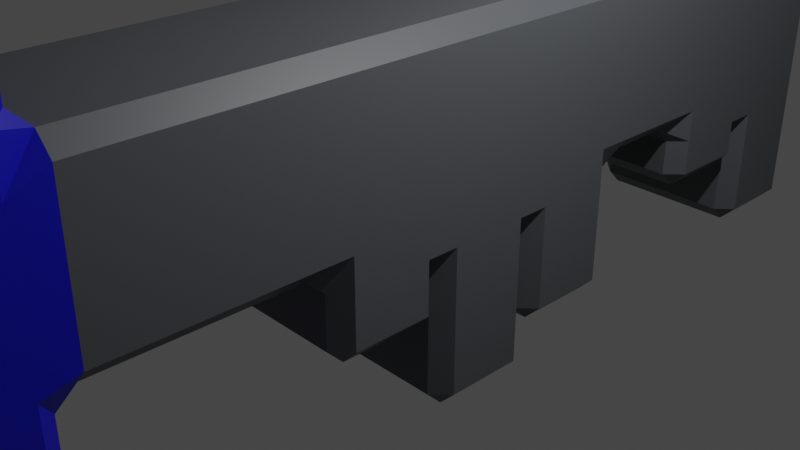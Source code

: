 # Source: Key.blend  (saved by Blender 3.3.6; exported with 4.5.12 LTS)
import bpy
from mathutils import Matrix  # noqa: F401  (used for matrix-valued properties, if any)

bpy.ops.wm.read_factory_settings(use_empty=True)
scene = bpy.context.scene
scene.name = 'Scene'

# ---- collections
col_collection = bpy.data.collections.new('Collection'); scene.collection.children.link(col_collection)

# ---- materials (node trees are filled in below, after node groups)
mat_material = bpy.data.materials.new('Material')
mat_material.alpha_threshold = 0.0
mat_material.use_transparent_shadow = False
mat_material.roughness = 0.5
mat_material.line_color = (0.0, 0.0, 0.0, 1.0)
mat_material_001 = bpy.data.materials.new('Material.001')
mat_material_001.use_transparent_shadow = False

# ---- material node trees
mat_material.use_nodes = True; mat_material.node_tree.nodes.clear()
_N = mat_material.node_tree.nodes; _L = mat_material.node_tree.links
n0 = _N.new('ShaderNodeOutputMaterial'); n0.name = 'Material Output'; n0.location = (300, 300)
n1 = _N.new('ShaderNodeBsdfPrincipled'); n1.name = 'Principled BSDF'; n1.location = (10, 300)
n1.distribution = 'GGX'
n1.subsurface_method = 'RANDOM_WALK_SKIN'
n1.inputs[0].default_value = (0.0865, 0.09306, 0.1022, 1.0)
n1.inputs[3].default_value = 1.45
n1.inputs[27].default_value = (0.0, 0.0, 0.0, 1.0)
n1.inputs[28].default_value = 1.0
_L.new(n1.outputs[0], n0.inputs[0])
n0.is_active_output = True
mat_material_001.use_nodes = True; mat_material_001.node_tree.nodes.clear()
_N = mat_material_001.node_tree.nodes; _L = mat_material_001.node_tree.links
n0 = _N.new('ShaderNodeBsdfPrincipled'); n0.name = 'Principled BSDF'; n0.location = (10, 300)
n0.distribution = 'GGX'
n0.subsurface_method = 'RANDOM_WALK_SKIN'
n0.inputs[0].default_value = (0.0, 0.0, 0.45, 1.0)
n0.inputs[3].default_value = 1.45
n0.inputs[27].default_value = (0.0, 0.0, 0.0, 1.0)
n0.inputs[28].default_value = 1.0
n1 = _N.new('ShaderNodeOutputMaterial'); n1.name = 'Material Output'; n1.location = (300, 300)
_L.new(n0.outputs[0], n1.inputs[0])
n1.is_active_output = True

# ---- world
world_world = bpy.data.worlds.new('World'); scene.world = world_world
world_world.use_nodes = True; world_world.node_tree.nodes.clear()
_N = world_world.node_tree.nodes; _L = world_world.node_tree.links
n0 = _N.new('ShaderNodeOutputWorld'); n0.name = 'World Output'; n0.location = (300, 300)
n1 = _N.new('ShaderNodeBackground'); n1.name = 'Background'; n1.location = (10, 300)
n1.inputs[0].default_value = (0.05088, 0.05088, 0.05088, 1.0)
_L.new(n1.outputs[0], n0.inputs[0])
n0.is_active_output = True
world_world.color = (0.05088, 0.05088, 0.05088)
world_world.use_sun_shadow = False
world_world.sun_shadow_jitter_overblur = 0.0

# ---- cameras
cam_camera = bpy.data.cameras.new('Camera')
cam_camera.clip_end = 100.0
cam_camera.ortho_scale = 7.314

# ---- lights
light_light = bpy.data.lights.new('Light', 'POINT')
light_light.transmission_factor = 0.0
light_light.energy = 1000.0
light_light.shadow_soft_size = 0.1
light_light.shadow_maximum_resolution = 0.006
light_light.use_absolute_resolution = True

# ---- meshes
me_cube = bpy.data.meshes.new('Cube')
me_cube.from_pydata([(1.0, 5.826, 2.121), (0.8135, 6.012, 2.121), (0.8135, 5.826, 2.307), (0.8135, 6.012, 0.1208), (0.8135, 6.012, 0.4939), (1.0, 5.826, 0.4939), (1.0, 5.826, 0.1208), (1.0, -5.826, 0.9048), (1.0, -5.826, 1.366), (0.8135, -6.012, 1.187), (0.8135, -6.012, 0.8135), (1.0, -5.826, -0.6344), (0.8135, -6.012, -0.8135), (0.8135, -6.012, -1.187), (1.0, -5.826, -1.095), (-0.8135, 6.012, 2.121), (-1.0, 5.826, 2.121), (-0.8135, 5.826, 2.307), (-0.8135, 6.012, 0.1208), (-1.0, 5.826, 0.1208), (-1.0, 5.826, 0.4939), (-0.8135, 6.012, 0.4939), (-1.0, -5.826, 0.9048), (-0.8135, -6.012, 0.8135), (-0.8135, -6.012, 1.187), (-1.0, -5.826, 1.366), (-1.0, -5.826, -1.095), (-0.8135, -6.012, -1.187), (-0.8135, -6.012, -0.8135), (-1.0, -5.826, -0.6344), (-1.0, -4.395, -0.05826), (-1.0, -4.395, 0.4025), (-1.0, -4.022, 0.4939), (-0.8135, -4.022, 0.3073), (-0.8135, -4.209, 0.1208), (1.0, -5.504, 1.599), (1.0, -4.395, 1.942), (1.0, -4.022, 2.121), (0.8135, -4.022, 2.307), (0.8135, -4.209, 2.494), (1.0, -4.395, 2.435), (-1.0, -5.504, 1.599), (-1.0, -4.395, 2.435), (-0.8135, -4.209, 2.494), (-0.8135, -4.022, 2.307), (-1.0, -4.022, 2.121), (-1.0, -4.395, 1.942), (1.0, -4.395, -0.05826), (0.8135, -4.209, 0.1208), (0.8135, -4.022, 0.3073), (1.0, -4.022, 0.4939), (1.0, -4.395, 0.4025), (0.8135, -6.199, 3.0), (1.0, -6.199, 2.813), (1.0, -5.826, 2.813), (0.8135, -5.826, 3.0), (-0.8135, -6.199, 3.0), (-0.8135, -5.826, 3.0), (-1.0, -5.826, 2.813), (-1.0, -6.199, 2.813), (1.0, -4.395, 2.813), (0.8135, -4.209, 2.813), (0.8135, -4.395, 3.0), (-1.0, -4.395, 2.813), (-0.8135, -4.395, 3.0), (-0.8135, -4.209, 2.813), (-1.0, -4.395, -2.813), (-0.8135, -4.209, -2.813), (-0.8135, -4.395, -3.0), (-1.0, -5.826, -2.813), (-0.8135, -5.826, -3.0), (-0.8135, -6.199, -3.0), (-1.0, -6.199, -2.813), (0.8135, -6.199, -3.0), (0.8135, -5.826, -3.0), (1.0, -5.826, -2.813), (1.0, -6.199, -2.813), (1.0, -4.395, -2.813), (0.8135, -4.395, -3.0), (0.8135, -4.209, -2.813), (-1.0, -2.744, 2.121), (-1.0, -3.118, 2.121), (-0.8135, -3.118, 2.307), (-0.8135, -2.744, 2.307), (-1.0, -1.467, 2.121), (-1.0, -1.84, 2.121), (-0.8135, -1.84, 2.307), (-0.8135, -1.467, 2.307), (1.0, -5.826, 1.874), (1.0, -6.199, 1.787), (0.8135, -6.199, 1.6), (0.8135, -6.012, 1.413), (1.0, -5.826, 1.473), (-0.8135, -6.012, 1.413), (-0.8135, -6.199, 1.6), (-1.0, -6.199, 1.787), (-1.0, -5.826, 1.874), (-1.0, -5.826, 1.473), (-1.0, -6.199, -1.787), (-0.8135, -6.199, -1.6), (-0.8135, -6.012, -1.413), (-1.0, -5.826, -1.413), (-1.0, -5.826, -1.787), (0.8135, -6.012, -1.413), (0.8135, -6.199, -1.6), (1.0, -6.199, -1.787), (1.0, -5.826, -1.787), (1.0, -5.826, -1.413), (0.8135, -4.209, -1.787), (0.8135, -4.209, -1.413), (1.0, -4.395, -1.413), (1.0, -4.395, -1.787), (-0.8135, -4.209, -1.413), (-0.8135, -4.209, -1.787), (-1.0, -4.395, -1.787), (-1.0, -4.395, -1.413), (-0.8135, -10.32, -3.0), (-0.8135, -10.5, -2.813), (-1.0, -10.32, -2.813), (0.8135, -10.32, -3.0), (1.0, -10.32, -2.813), (0.8135, -10.5, -2.813), (-1.0, -10.32, -1.787), (-0.8135, -10.5, -1.787), (-0.8135, -10.5, -1.413), (-1.0, -10.32, -1.413), (1.0, -10.32, -1.787), (1.0, -10.32, -1.413), (0.8135, -10.5, -1.413), (0.8135, -10.5, -1.787), (0.8135, -10.32, 3.0), (0.8135, -10.5, 2.813), (1.0, -10.32, 2.813), (-0.8135, -10.32, 3.0), (-1.0, -10.32, 2.813), (-0.8135, -10.5, 2.813), (1.0, -10.32, 1.787), (0.8135, -10.5, 1.787), (0.8135, -10.5, 1.413), (1.0, -10.32, 1.413), (-1.0, -10.32, 1.787), (-1.0, -10.32, 1.413), (-0.8135, -10.5, 1.413), (-0.8135, -10.5, 1.787), (1.0, -9.291, 2.813), (1.0, -8.918, 2.813), (0.8135, -8.918, 3.0), (0.8135, -9.291, 3.0), (1.0, -8.918, 1.787), (1.0, -9.291, 1.787), (1.0, -9.291, 1.413), (0.8135, -9.105, 1.413), (0.8135, -8.918, 1.6), (-0.8135, -9.291, 3.0), (-0.8135, -8.918, 3.0), (-1.0, -8.918, 2.813), (-1.0, -9.291, 2.813), (-0.8135, -8.918, 1.6), (-0.8135, -9.105, 1.413), (-1.0, -9.291, 1.413), (-1.0, -9.291, 1.787), (-1.0, -8.918, 1.787), (0.8135, -9.291, -3.0), (0.8135, -8.918, -3.0), (1.0, -8.918, -2.813), (1.0, -9.291, -2.813), (-0.8135, -8.918, -3.0), (-0.8135, -9.291, -3.0), (-1.0, -9.291, -2.813), (-1.0, -8.918, -2.813), (-1.0, -9.291, -1.413), (-0.8135, -9.105, -1.413), (-0.8135, -8.918, -1.6), (-1.0, -8.918, -1.787), (-1.0, -9.291, -1.787), (0.8135, -8.918, -1.6), (0.8135, -9.105, -1.413), (1.0, -9.291, -1.413), (1.0, -9.291, -1.787), (1.0, -8.918, -1.787), (-0.8135, -10.5, 0.0), (-1.0, -10.32, 0.0), (1.0, -10.32, 0.0), (0.8135, -10.5, 0.0), (-1.0, -9.291, 0.0), (-0.8135, -9.105, 0.0), (0.8135, -9.105, 0.0), (1.0, -9.291, 0.0), (-1.0, 3.27, 2.121), (-0.8135, 3.27, 2.307), (-0.8135, 3.644, 2.307), (-1.0, 3.644, 2.121), (-1.0, 0.7153, 2.121), (-0.8135, 0.7153, 2.307), (-0.8135, 1.088, 2.307), (-1.0, 1.088, 2.121), (-1.0, 2.366, 2.121), (-1.0, 1.993, 2.121), (-0.8135, 1.993, 2.307), (-0.8135, 2.366, 2.307), (-1.0, -0.1892, 2.121), (-1.0, -0.5623, 2.121), (-0.8135, -0.5623, 2.307), (-0.8135, -0.1892, 2.307), (-1.0, 4.921, 2.121), (-1.0, 4.548, 2.121), (-0.8135, 4.548, 2.307), (-0.8135, 4.921, 2.307), (1.0, -3.118, 0.4939), (0.8135, -3.118, 0.3073), (0.8135, -2.744, 0.3073), (1.0, -2.744, 0.4939), (1.0, -1.467, 0.1208), (1.0, -1.467, 0.4939), (1.0, -1.84, 0.4939), (0.8135, -1.84, 0.3073), (0.8135, -1.653, 0.1208), (1.0, -0.5623, 0.1208), (0.8135, -0.3758, 0.1208), (0.8135, -0.3758, 0.1208), (1.0, -0.1892, 0.1208), (1.0, -0.1892, 0.4939), (1.0, -0.5623, 0.4939), (1.0, 0.7153, 0.1208), (0.8135, 0.9018, 0.1208), (0.8135, 0.9018, 0.1208), (1.0, 1.088, 0.1208), (1.0, 1.088, 0.4939), (1.0, 0.7153, 0.4939), (1.0, 1.993, 0.1208), (0.8135, 2.179, 0.1208), (0.8135, 2.366, 0.3073), (1.0, 2.366, 0.4939), (1.0, 1.993, 0.4939), (1.0, 3.27, 0.4939), (0.8135, 3.27, 0.3073), (0.8135, 3.457, 0.1208), (1.0, 3.644, 0.1208), (1.0, 3.644, 0.4939), (1.0, 4.921, 0.1208), (1.0, 4.921, 0.4939), (1.0, 4.548, 0.4939), (1.0, 4.548, 0.1208), (0.8135, 4.735, 0.1208), (0.8135, 4.735, 0.1208), (-1.0, 4.921, 0.1208), (-0.8135, 4.735, 0.1208), (-0.8135, 4.735, 0.1208), (-1.0, 4.548, 0.1208), (-1.0, 4.548, 0.4939), (-1.0, 4.921, 0.4939), (-1.0, 3.644, 0.1208), (-0.8135, 3.457, 0.1208), (-0.8135, 3.27, 0.3073), (-1.0, 3.27, 0.4939), (-1.0, 3.644, 0.4939), (-1.0, 2.366, 0.4939), (-0.8135, 2.366, 0.3073), (-0.8135, 2.179, 0.1208), (-1.0, 1.993, 0.1208), (-1.0, 1.993, 0.4939), (-1.0, 1.088, 0.1208), (-0.8135, 0.9018, 0.1208), (-0.8135, 0.9018, 0.1208), (-1.0, 0.7153, 0.1208), (-1.0, 0.7153, 0.4939), (-1.0, 1.088, 0.4939), (-1.0, -0.1892, 0.1208), (-0.8135, -0.3758, 0.1208), (-0.8135, -0.3758, 0.1208), (-1.0, -0.5623, 0.1208), (-1.0, -0.5623, 0.4939), (-1.0, -0.1892, 0.4939), (-1.0, -1.467, 0.1208), (-0.8135, -1.653, 0.1208), (-0.8135, -1.84, 0.3073), (-1.0, -1.84, 0.4939), (-1.0, -1.467, 0.4939), (-1.0, -3.118, 0.4939), (-1.0, -2.744, 0.4939), (-0.8135, -2.744, 0.3073), (-0.8135, -3.118, 0.3073), (1.0, 4.921, 2.121), (0.8135, 4.921, 2.307), (0.8135, 4.548, 2.307), (1.0, 4.548, 2.121), (1.0, 3.644, 2.121), (0.8135, 3.644, 2.307), (0.8135, 3.27, 2.307), (1.0, 3.27, 2.121), (1.0, 2.366, 2.121), (0.8135, 2.366, 2.307), (0.8135, 1.993, 2.307), (1.0, 1.993, 2.121), (1.0, 1.088, 2.121), (0.8135, 1.088, 2.307), (0.8135, 0.7153, 2.307), (1.0, 0.7153, 2.121), (1.0, -0.1892, 2.121), (0.8135, -0.1892, 2.307), (0.8135, -0.5623, 2.307), (1.0, -0.5623, 2.121), (1.0, -1.467, 2.121), (0.8135, -1.467, 2.307), (0.8135, -1.84, 2.307), (1.0, -1.84, 2.121), (1.0, -3.118, 2.121), (1.0, -2.744, 2.121), (0.8135, -2.744, 2.307), (0.8135, -3.118, 2.307), (0.8135, 6.012, -1.163), (1.0, 5.826, -1.163), (0.8135, 5.826, -1.349), (-0.8135, 6.012, -1.163), (-0.8135, 5.826, -1.349), (-1.0, 5.826, -1.163), (1.0, 4.921, -1.163), (0.8135, 4.735, -1.163), (0.8135, 4.921, -1.349), (-1.0, 4.921, -1.163), (-0.8135, 4.921, -1.349), (-0.8135, 4.735, -1.163), (1.0, 3.644, -0.295), (0.8135, 3.457, -0.295), (0.8135, 3.644, -0.4816), (1.0, 4.548, -0.295), (0.8135, 4.548, -0.4816), (0.8135, 4.735, -0.295), (-1.0, 4.548, -0.295), (-0.8135, 4.735, -0.295), (-0.8135, 4.548, -0.4816), (-1.0, 3.644, -0.295), (-0.8135, 3.644, -0.4816), (-0.8135, 3.457, -0.295), (1.0, 1.088, -1.069), (0.8135, 0.9018, -1.069), (0.8135, 1.088, -1.255), (1.0, 1.993, -1.069), (0.8135, 1.993, -1.255), (0.8135, 2.179, -1.069), (-1.0, 1.993, -1.069), (-0.8135, 2.179, -1.069), (-0.8135, 1.993, -1.255), (-1.0, 1.088, -1.069), (-0.8135, 1.088, -1.255), (-0.8135, 0.9018, -1.069), (1.0, -0.1892, -1.557), (0.8135, -0.3758, -1.557), (0.8135, -0.1892, -1.743), (1.0, 0.7153, -1.557), (0.8135, 0.7153, -1.743), (0.8135, 0.9018, -1.557), (-1.0, 0.7153, -1.557), (-0.8135, 0.9018, -1.557), (-0.8135, 0.7153, -1.743), (-1.0, -0.1892, -1.557), (-0.8135, -0.1892, -1.743), (-0.8135, -0.3758, -1.557), (1.0, -1.467, -0.4857), (0.8135, -1.653, -0.4857), (0.8135, -1.467, -0.6723), (1.0, -0.5623, -0.4857), (0.8135, -0.5623, -0.6723), (0.8135, -0.3758, -0.4857), (-1.0, -0.5623, -0.4857), (-0.8135, -0.3758, -0.4857), (-0.8135, -0.5623, -0.6723), (-1.0, -1.467, -0.4857), (-0.8135, -1.467, -0.6723), (-0.8135, -1.653, -0.4857)], [], [(88, 40, 60, 54), (8, 35, 92), (245, 19, 315, 319), (165, 178, 126, 120), (12, 10, 23, 28), (2, 17, 207, 283), (39, 43, 65, 61), (34, 48, 109, 112), (41, 25, 97), (208, 306, 37, 50), (89, 53, 145, 148), (156, 160, 140, 134), (42, 96, 58, 63), (52, 56, 154, 146), (113, 108, 79, 67), (71, 73, 163, 166), (76, 105, 179, 164), (68, 78, 74, 70), (26, 30, 115, 101), (24, 9, 91, 93), (13, 27, 100, 103), (18, 3, 310, 313), (32, 45, 81, 278), (250, 204, 16, 20), (309, 82, 44, 38), (47, 14, 107, 110), (174, 168, 118, 122), (147, 153, 133, 130), (124, 128, 183, 180), (167, 162, 119, 116), (149, 144, 132, 136), (143, 137, 131, 135), (176, 171, 185, 186), (138, 142, 180, 183), (102, 114, 66, 69), (104, 99, 172, 175), (62, 64, 57, 55), (59, 95, 161, 155), (111, 106, 75, 77), (279, 80, 85, 276), (129, 123, 117, 121), (98, 72, 169, 173), (256, 196, 188, 254), (170, 125, 181, 184), (187, 186, 185, 184, 181, 180, 183, 182), (127, 177, 187, 182), (272, 200, 192, 265), (158, 151, 186, 185), (141, 159, 184, 181), (150, 139, 182, 187), (255, 191, 205, 249), (214, 305, 307, 211), (266, 195, 197, 260), (94, 90, 152, 157), (277, 84, 201, 271), (51, 36, 7, 11), (261, 259, 340, 343), (258, 230, 339, 341), (267, 264, 352, 355), (269, 218, 363, 365), (228, 297, 298, 221), (222, 301, 302, 213), (21, 15, 1, 4), (236, 252, 333, 323), (253, 235, 231, 257), (225, 262, 345, 335), (219, 268, 357, 347), (216, 274, 369, 359), (275, 215, 210, 280), (281, 209, 49, 33), (304, 86, 83, 308), (300, 202, 87, 303), (296, 193, 203, 299), (292, 198, 194, 295), (288, 189, 199, 291), (284, 206, 190, 287), (330, 326, 324, 332), (251, 248, 328, 331), (6, 239, 316, 311), (29, 22, 46, 31), (342, 338, 336, 344), (241, 285, 286, 238), (244, 246, 321, 317), (247, 243, 327, 329), (354, 350, 348, 356), (242, 237, 322, 325), (263, 224, 351, 353), (234, 289, 290, 232), (366, 362, 360, 368), (223, 220, 346, 349), (273, 270, 364, 367), (233, 293, 294, 227), (314, 312, 318, 320), (229, 226, 334, 337), (217, 212, 358, 361), (0, 1, 2), (3, 4, 5, 6), (7, 8, 9, 10), (11, 12, 13, 14), (15, 16, 17), (18, 19, 20, 21), (22, 23, 24, 25), (26, 27, 28, 29), (30, 31, 32, 33, 34), (35, 36, 37, 38, 39, 40), (41, 42, 43, 44, 45, 46), (47, 48, 49, 50, 51), (52, 53, 54, 55), (56, 57, 58, 59), (60, 61, 62), (63, 64, 65), (66, 67, 68), (69, 70, 71, 72), (73, 74, 75, 76), (77, 78, 79), (80, 81, 82, 83), (84, 85, 86, 87), (88, 89, 90, 91, 92), (93, 94, 95, 96, 97), (98, 99, 100, 101, 102), (103, 104, 105, 106, 107), (108, 109, 110, 111), (112, 113, 114, 115), (116, 117, 118), (119, 120, 121), (122, 123, 124, 125), (126, 127, 128, 129), (130, 131, 132), (133, 134, 135), (136, 137, 138, 139), (140, 141, 142, 143), (144, 145, 146, 147), (148, 149, 150, 151, 152), (153, 154, 155, 156), (157, 158, 159, 160, 161), (162, 163, 164, 165), (166, 167, 168, 169), (170, 171, 172, 173, 174), (175, 176, 177, 178, 179), (188, 189, 190, 191), (192, 193, 194, 195), (196, 197, 198, 199), (200, 201, 202, 203), (204, 205, 206, 207), (208, 209, 210, 211), (212, 213, 214, 215, 216), (217, 218, 219, 220, 221, 222), (223, 224, 225, 226, 227, 228), (229, 230, 231, 232, 233), (234, 235, 236, 237, 238), (239, 240, 241, 242, 243, 244), (245, 246, 247, 248, 249, 250), (251, 252, 253, 254, 255), (256, 257, 258, 259, 260), (261, 262, 263, 264, 265, 266), (267, 268, 269, 270, 271, 272), (273, 274, 275, 276, 277), (278, 279, 280, 281), (282, 283, 284, 285), (286, 287, 288, 289), (290, 291, 292, 293), (294, 295, 296, 297), (298, 299, 300, 301), (302, 303, 304, 305), (306, 307, 308, 309), (310, 311, 312), (313, 314, 315), (316, 317, 318), (319, 320, 321), (322, 323, 324), (325, 326, 327), (328, 329, 330), (331, 332, 333), (334, 335, 336), (337, 338, 339), (340, 341, 342), (343, 344, 345), (346, 347, 348), (349, 350, 351), (352, 353, 354), (355, 356, 357), (358, 359, 360), (361, 362, 363), (364, 365, 366), (367, 368, 369), (30, 26, 29, 31), (3, 18, 21, 4), (0, 5, 4, 1), (28, 23, 22, 29), (10, 12, 11, 7), (15, 21, 20, 16), (9, 24, 23, 10), (35, 8, 7, 36), (27, 13, 12, 28), (207, 17, 16, 204), (17, 2, 1, 15), (239, 6, 5, 240), (281, 33, 32, 278), (309, 38, 37, 306), (25, 41, 46, 22), (14, 47, 51, 11), (36, 51, 50, 37), (48, 34, 33, 49), (45, 32, 31, 46), (43, 39, 38, 44), (55, 57, 56, 52), (62, 55, 54, 60), (57, 64, 63, 58), (64, 62, 61, 65), (203, 193, 192, 200), (199, 189, 188, 196), (88, 54, 53, 89), (97, 25, 24, 93), (68, 70, 69, 66), (70, 74, 73, 71), (74, 78, 77, 75), (78, 68, 67, 79), (102, 69, 72, 98), (107, 14, 13, 103), (111, 77, 79, 108), (115, 30, 34, 112), (87, 202, 201, 84), (194, 198, 197, 195), (8, 92, 91, 9), (58, 96, 95, 59), (83, 86, 85, 80), (96, 42, 41, 97), (90, 94, 93, 91), (42, 63, 65, 43), (26, 101, 100, 27), (75, 106, 105, 76), (47, 110, 109, 48), (66, 114, 113, 67), (114, 102, 101, 115), (106, 111, 110, 107), (108, 113, 112, 109), (99, 104, 103, 100), (116, 119, 121, 117), (122, 118, 117, 123), (120, 126, 129, 121), (123, 129, 128, 124), (165, 120, 119, 162), (169, 72, 71, 166), (174, 122, 125, 170), (179, 105, 104, 175), (130, 133, 135, 131), (136, 132, 131, 137), (134, 140, 143, 135), (137, 143, 142, 138), (147, 130, 132, 144), (152, 90, 89, 148), (156, 134, 133, 153), (161, 95, 94, 157), (52, 146, 145, 53), (139, 150, 149, 136), (59, 155, 154, 56), (140, 160, 159, 141), (160, 156, 155, 161), (151, 158, 157, 152), (153, 147, 146, 154), (144, 149, 148, 145), (76, 164, 163, 73), (118, 168, 167, 116), (98, 173, 172, 99), (126, 178, 177, 127), (168, 174, 173, 169), (178, 165, 164, 179), (171, 176, 175, 172), (162, 167, 166, 163), (176, 186, 187, 177), (183, 128, 127, 182), (181, 125, 124, 180), (170, 184, 185, 171), (212, 217, 222, 213), (150, 187, 186, 151), (49, 209, 208, 50), (210, 215, 214, 211), (180, 142, 141, 181), (44, 82, 81, 45), (190, 206, 205, 191), (40, 88, 92, 35), (184, 159, 158, 185), (60, 40, 39, 61), (138, 183, 182, 139), (220, 223, 228, 221), (226, 229, 233, 227), (231, 235, 234, 232), (237, 242, 241, 238), (19, 245, 250, 20), (248, 251, 255, 249), (253, 257, 256, 254), (259, 261, 266, 260), (264, 267, 272, 265), (270, 273, 277, 271), (275, 280, 279, 276), (2, 283, 282, 0), (284, 287, 286, 285), (288, 291, 290, 289), (292, 295, 294, 293), (296, 299, 298, 297), (300, 303, 302, 301), (304, 308, 307, 305), (206, 284, 283, 207), (189, 288, 287, 190), (198, 292, 291, 199), (193, 296, 295, 194), (202, 300, 299, 203), (86, 304, 303, 87), (82, 309, 308, 83), (243, 247, 246, 244), (235, 253, 252, 236), (230, 258, 257, 231), (224, 263, 262, 225), (218, 269, 268, 219), (215, 275, 274, 216), (209, 281, 280, 210), (285, 241, 240, 282), (289, 234, 238, 286), (293, 233, 232, 290), (297, 228, 227, 294), (301, 222, 221, 298), (305, 214, 213, 302), (306, 208, 211, 307), (80, 279, 278, 81), (84, 277, 276, 85), (200, 272, 271, 201), (195, 266, 265, 192), (196, 256, 260, 197), (191, 255, 254, 188), (204, 250, 249, 205), (312, 314, 313, 310), (318, 312, 311, 316), (314, 320, 319, 315), (317, 321, 320, 318), (244, 317, 316, 239), (310, 3, 6, 311), (245, 319, 321, 246), (315, 19, 18, 313), (324, 326, 325, 322), (330, 332, 331, 328), (326, 330, 329, 327), (323, 333, 332, 324), (247, 329, 328, 248), (333, 252, 251, 331), (236, 323, 322, 237), (327, 243, 242, 325), (336, 338, 337, 334), (342, 344, 343, 340), (338, 342, 341, 339), (335, 345, 344, 336), (258, 341, 340, 259), (345, 262, 261, 343), (229, 337, 339, 230), (225, 335, 334, 226), (348, 350, 349, 346), (354, 356, 355, 352), (350, 354, 353, 351), (347, 357, 356, 348), (219, 347, 346, 220), (351, 224, 223, 349), (267, 355, 357, 268), (263, 353, 352, 264), (360, 362, 361, 358), (366, 368, 367, 364), (362, 366, 365, 363), (359, 369, 368, 360), (216, 359, 358, 212), (363, 218, 217, 361), (269, 365, 364, 270), (369, 274, 273, 367), (5, 0, 282, 240)])
me_cube.polygons.foreach_set('material_index', [1, 1, 0, 1, 1, 0, 1, 1, 1, 0, 1, 1, 1, 1, 1, 1, 1, 1, 1, 1, 1, 0, 0, 0, 0, 1, 1, 1, 1, 1, 1, 1, 1, 1, 1, 1, 1, 1, 1, 0, 1, 1, 0, 1, 1, 1, 0, 1, 1, 1, 0, 0, 0, 1, 0, 1, 0, 0, 0, 0, 0, 0, 0, 0, 0, 0, 0, 0, 0, 0, 0, 0, 0, 0, 0, 0, 0, 0, 0, 1, 0, 0, 0, 0, 0, 0, 0, 0, 0, 0, 0, 0, 0, 0, 0, 0, 0, 1, 1, 0, 0, 1, 1, 1, 1, 1, 1, 1, 1, 1, 1, 1, 1, 1, 1, 0, 0, 1, 1, 1, 1, 1, 1, 1, 1, 1, 1, 1, 1, 1, 1, 1, 1, 1, 1, 1, 1, 1, 1, 0, 0, 0, 0, 0, 0, 0, 0, 0, 0, 0, 0, 0, 0, 0, 0, 0, 0, 0, 0, 0, 0, 0, 0, 0, 0, 0, 0, 0, 0, 0, 0, 0, 0, 0, 0, 0, 0, 0, 0, 0, 0, 0, 0, 0, 0, 1, 0, 0, 1, 1, 0, 1, 1, 1, 0, 0, 0, 0, 0, 1, 1, 1, 1, 1, 1, 1, 1, 1, 1, 0, 0, 1, 1, 1, 1, 1, 1, 1, 1, 1, 1, 0, 0, 1, 1, 0, 1, 1, 1, 1, 1, 1, 1, 1, 1, 1, 1, 1, 1, 1, 1, 1, 1, 1, 1, 1, 1, 1, 1, 1, 1, 1, 1, 1, 1, 1, 1, 1, 1, 1, 1, 1, 1, 1, 1, 1, 1, 1, 1, 1, 1, 1, 1, 0, 1, 0, 0, 1, 0, 0, 1, 1, 1, 1, 0, 0, 0, 0, 0, 0, 0, 0, 0, 0, 0, 0, 0, 0, 0, 0, 0, 0, 0, 0, 0, 0, 0, 0, 0, 0, 0, 0, 0, 0, 0, 0, 0, 0, 0, 0, 0, 0, 0, 0, 0, 0, 0, 0, 0, 0, 0, 0, 0, 0, 0, 0, 0, 0, 0, 0, 0, 0, 0, 0, 0, 0, 0, 0, 0, 0, 0, 0, 0, 0, 0, 0, 0, 0, 0, 0, 0, 0, 0, 0, 0, 0, 0, 0, 0, 0, 0])
_uv = me_cube.uv_layers.new(name='UVMap')
_uv.uv.foreach_set('vector', [0.625, 0.7461, 0.625, 0.7164, 0.625, 0.7164, 0.625, 0.7461, 0.625, 0.7461, 0.625, 0.7394, 0.625, 0.7461, 0.375, 0.2273, 0.375, 0.2461, 0.375, 0.2461, 0.375, 0.2273, 0.375, 0.75, 0.375, 0.75, 0.375, 0.75, 0.375, 0.75, 0.3983, 0.7733, 0.6017, 0.7733, 0.6017, 0.9767, 0.3983, 0.9767, 0.6483, 0.5039, 0.8517, 0.5039, 0.8517, 0.5227, 0.6483, 0.5227, 0.6483, 0.7125, 0.8517, 0.7125, 0.8517, 0.7125, 0.6483, 0.7125, 0.1483, 0.7125, 0.3517, 0.7125, 0.3517, 0.7125, 0.1483, 0.7125, 0.625, 0.01058, 0.625, 0.003878, 0.625, 0.003878, 0.3983, 0.6898, 0.6017, 0.6898, 0.6017, 0.7086, 0.3983, 0.7086, 0.625, 0.75, 0.625, 0.75, 0.625, 0.75, 0.625, 0.75, 0.625, 0.0, 0.625, 0.0, 0.625, 0.0, 0.625, 0.0, 0.625, 0.03362, 0.625, 0.003878, 0.625, 0.003878, 0.625, 0.03362, 0.6483, 0.75, 0.8517, 0.75, 0.8517, 0.75, 0.6483, 0.75, 0.1483, 0.7125, 0.3517, 0.7125, 0.3517, 0.7125, 0.1483, 0.7125, 0.1483, 0.75, 0.3517, 0.75, 0.3517, 0.75, 0.1483, 0.75, 0.375, 0.75, 0.375, 0.75, 0.375, 0.75, 0.375, 0.75, 0.1483, 0.7164, 0.3517, 0.7164, 0.3517, 0.7461, 0.1483, 0.7461, 0.375, 0.003878, 0.375, 0.03362, 0.375, 0.03362, 0.375, 0.003878, 0.625, 0.9767, 0.625, 0.7733, 0.625, 0.7733, 0.625, 0.9767, 0.375, 0.7733, 0.375, 0.9767, 0.375, 0.9767, 0.375, 0.7733, 0.375, 0.2733, 0.375, 0.4767, 0.375, 0.4767, 0.375, 0.2733, 0.3983, 0.04138, 0.6017, 0.04138, 0.6017, 0.06018, 0.3983, 0.06018, 0.3983, 0.2273, 0.6017, 0.2273, 0.6017, 0.2461, 0.3983, 0.2461, 0.6483, 0.6898, 0.8517, 0.6898, 0.8517, 0.7086, 0.6483, 0.7086, 0.375, 0.7164, 0.375, 0.7461, 0.375, 0.7461, 0.375, 0.7164, 0.375, 0.0, 0.375, 0.0, 0.375, 0.0, 0.375, 0.0, 0.6483, 0.75, 0.8517, 0.75, 0.8517, 0.75, 0.6483, 0.75, 0.375, 0.9767, 0.375, 0.7733, 0.375, 0.7733, 0.375, 0.9767, 0.1483, 0.75, 0.3517, 0.75, 0.3517, 0.75, 0.1483, 0.75, 0.625, 0.75, 0.625, 0.75, 0.625, 0.75, 0.625, 0.75, 0.625, 0.9767, 0.625, 0.7733, 0.625, 0.7733, 0.625, 0.9767, 0.375, 0.7733, 0.375, 0.9767, 0.375, 0.9767, 0.375, 0.7733, 0.625, 0.7733, 0.625, 0.9767, 0.625, 0.9767, 0.625, 0.7733, 0.375, 0.003878, 0.375, 0.03362, 0.375, 0.03362, 0.375, 0.003878, 0.375, 0.7733, 0.375, 0.9767, 0.375, 0.9767, 0.375, 0.7733, 0.6483, 0.7164, 0.8517, 0.7164, 0.8517, 0.7461, 0.6483, 0.7461, 0.625, 0.0, 0.625, 0.0, 0.625, 0.0, 0.625, 0.0, 0.375, 0.7164, 0.375, 0.7461, 0.375, 0.7461, 0.375, 0.7164, 0.3983, 0.06794, 0.6017, 0.06794, 0.6017, 0.08675, 0.3983, 0.08675, 0.375, 0.7733, 0.375, 0.9767, 0.375, 0.9767, 0.375, 0.7733, 0.375, 0.0, 0.375, 0.0, 0.375, 0.0, 0.375, 0.0, 0.3983, 0.1742, 0.6017, 0.1742, 0.6017, 0.193, 0.3983, 0.193, 0.375, 0.0, 0.375, 0.0, 0.375, 0.0, 0.375, 0.0, 0.375, 0.75, 0.375, 0.7733, 0.375, 0.9767, 0.375, 1.0, 0.375, 1.0, 0.375, 0.9767, 0.375, 0.7733, 0.375, 0.75, 0.375, 0.75, 0.375, 0.75, 0.375, 0.75, 0.375, 0.75, 0.3983, 0.1211, 0.6017, 0.1211, 0.6017, 0.1399, 0.3983, 0.1399, 0.625, 0.9767, 0.625, 0.7733, 0.625, 0.7733, 0.625, 0.9767, 0.625, 0.0, 0.625, 0.0, 0.625, 0.0, 0.625, 0.0, 0.625, 0.75, 0.625, 0.75, 0.625, 0.75, 0.625, 0.75, 0.3983, 0.2008, 0.6017, 0.2008, 0.6017, 0.2196, 0.3983, 0.2196, 0.3983, 0.6633, 0.6017, 0.6633, 0.6017, 0.6821, 0.3983, 0.6821, 0.3983, 0.1476, 0.6017, 0.1476, 0.6017, 0.1664, 0.3983, 0.1664, 0.625, 0.9767, 0.625, 0.7733, 0.625, 0.7733, 0.625, 0.9767, 0.3983, 0.0945, 0.6017, 0.0945, 0.6017, 0.1133, 0.3983, 0.1133, 0.4038, 0.7164, 0.5962, 0.7164, 0.5962, 0.7461, 0.4038, 0.7461, 0.375, 0.1476, 0.375, 0.1664, 0.375, 0.1664, 0.375, 0.1476, 0.1483, 0.5797, 0.3517, 0.5797, 0.3517, 0.5797, 0.1483, 0.5797, 0.375, 0.1211, 0.375, 0.1399, 0.375, 0.1399, 0.375, 0.1211, 0.1483, 0.6328, 0.3517, 0.6328, 0.3517, 0.6328, 0.1483, 0.6328, 0.3983, 0.6101, 0.6017, 0.6101, 0.6017, 0.6289, 0.3983, 0.6289, 0.3983, 0.6367, 0.6017, 0.6367, 0.6017, 0.6555, 0.3983, 0.6555, 0.3983, 0.2733, 0.6017, 0.2733, 0.6017, 0.4767, 0.3983, 0.4767, 0.3517, 0.5531, 0.1483, 0.5531, 0.1483, 0.5531, 0.3517, 0.5531, 0.1483, 0.557, 0.3517, 0.557, 0.3517, 0.5758, 0.1483, 0.5758, 0.3517, 0.6063, 0.1483, 0.6063, 0.1483, 0.6062, 0.3517, 0.6063, 0.3517, 0.6328, 0.1483, 0.6328, 0.1483, 0.6328, 0.3517, 0.6328, 0.3517, 0.6594, 0.1483, 0.6594, 0.1483, 0.6594, 0.3517, 0.6594, 0.1483, 0.6633, 0.3517, 0.6633, 0.3517, 0.6821, 0.1483, 0.6821, 0.1483, 0.6898, 0.3517, 0.6898, 0.3517, 0.7086, 0.1483, 0.7086, 0.6483, 0.6633, 0.8517, 0.6633, 0.8517, 0.6821, 0.6483, 0.6821, 0.6483, 0.6367, 0.8517, 0.6367, 0.8517, 0.6555, 0.6483, 0.6555, 0.6483, 0.6101, 0.8517, 0.6101, 0.8517, 0.6289, 0.6483, 0.6289, 0.6483, 0.5836, 0.8517, 0.5836, 0.8517, 0.6024, 0.6483, 0.6024, 0.6483, 0.557, 0.8517, 0.557, 0.8517, 0.5758, 0.6483, 0.5758, 0.6483, 0.5304, 0.8517, 0.5304, 0.8517, 0.5492, 0.6483, 0.5492, 0.1483, 0.5304, 0.3517, 0.5304, 0.3517, 0.5492, 0.1483, 0.5492, 0.375, 0.2008, 0.375, 0.2196, 0.375, 0.2196, 0.375, 0.2008, 0.375, 0.5039, 0.375, 0.5227, 0.375, 0.5227, 0.375, 0.5039, 0.4038, 0.003878, 0.5962, 0.003878, 0.5962, 0.03362, 0.4038, 0.03362, 0.1483, 0.5836, 0.3517, 0.5836, 0.3517, 0.6024, 0.1483, 0.6024, 0.3983, 0.5304, 0.6017, 0.5304, 0.6017, 0.5492, 0.3983, 0.5492, 0.3517, 0.5266, 0.1483, 0.5266, 0.1483, 0.5266, 0.3517, 0.5266, 0.1483, 0.5266, 0.3517, 0.5266, 0.3517, 0.5266, 0.1483, 0.5266, 0.1483, 0.6101, 0.3517, 0.6101, 0.3517, 0.6289, 0.1483, 0.6289, 0.375, 0.5304, 0.375, 0.5492, 0.375, 0.5492, 0.375, 0.5304, 0.1483, 0.6062, 0.3517, 0.6062, 0.3517, 0.6063, 0.1483, 0.6062, 0.3983, 0.557, 0.6017, 0.557, 0.6017, 0.5758, 0.3983, 0.5758, 0.1483, 0.6367, 0.3517, 0.6367, 0.3517, 0.6555, 0.1483, 0.6555, 0.375, 0.6101, 0.375, 0.6289, 0.375, 0.6289, 0.375, 0.6101, 0.375, 0.0945, 0.375, 0.1133, 0.375, 0.1133, 0.375, 0.0945, 0.3983, 0.5836, 0.6017, 0.5836, 0.6017, 0.6024, 0.3983, 0.6024, 0.1483, 0.5039, 0.3517, 0.5039, 0.3517, 0.5227, 0.1483, 0.5227, 0.375, 0.5836, 0.375, 0.6024, 0.375, 0.6024, 0.375, 0.5836, 0.375, 0.6367, 0.375, 0.6555, 0.375, 0.6555, 0.375, 0.6367, 0.6017, 0.5, 0.6017, 0.4767, 0.625, 0.4767, 0.375, 0.4767, 0.3983, 0.4767, 0.3983, 0.5039, 0.375, 0.5039, 0.5962, 0.7461, 0.625, 0.7461, 0.625, 0.7733, 0.6017, 0.7733, 0.4038, 0.7461, 0.3983, 0.7733, 0.375, 0.7733, 0.375, 0.7461, 0.6017, 0.25, 0.6017, 0.2461, 0.625, 0.2461, 0.375, 0.2733, 0.375, 0.2461, 0.3983, 0.2461, 0.3983, 0.2733, 0.6131, 1.0, 0.6017, 0.9767, 0.625, 0.9767, 0.625, 1.0, 0.375, 1.0, 0.375, 0.9767, 0.375, 0.9767, 0.375, 1.0, 0.375, 0.03362, 0.375, 0.0359, 0.375, 0.0375, 0.375, 0.0375, 0.375, 0.0375, 0.625, 0.7394, 0.5962, 0.7164, 0.6017, 0.7086, 0.6483, 0.7086, 0.6483, 0.7125, 0.625, 0.7164, 0.625, 0.01285, 0.625, 0.03621, 0.625, 0.0375, 0.625, 0.0375, 0.6017, 0.0375, 0.5962, 0.03362, 0.375, 0.7164, 0.3517, 0.7125, 0.3517, 0.7086, 0.3983, 0.7086, 0.4038, 0.7164, 0.6483, 0.75, 0.625, 0.75, 0.625, 0.7461, 0.6483, 0.7461, 0.625, 0.0, 0.625, 0.0, 0.625, 0.0, 0.625, 0.0, 0.625, 0.7164, 0.6483, 0.7125, 0.6483, 0.7164, 0.625, 0.03362, 0.625, 0.03362, 0.625, 0.0375, 0.125, 0.7164, 0.1483, 0.7125, 0.1483, 0.7164, 0.125, 0.75, 0.1483, 0.75, 0.1483, 0.75, 0.125, 0.75, 0.3517, 0.75, 0.3517, 0.7461, 0.375, 0.7461, 0.375, 0.75, 0.375, 0.7164, 0.3517, 0.7164, 0.3517, 0.7125, 0.6017, 0.06406, 0.6017, 0.06018, 0.625, 0.06018, 0.625, 0.06406, 0.6017, 0.09063, 0.6017, 0.08675, 0.625, 0.08675, 0.625, 0.09063, 0.625, 0.7461, 0.625, 0.75, 0.625, 0.7733, 0.625, 0.7733, 0.625, 0.7461, 0.625, 0.9767, 0.625, 0.9767, 0.625, 1.0, 0.625, 1.0, 0.625, 1.0, 0.375, 0.0, 0.375, 0.0, 0.375, 0.0, 0.375, 0.0, 0.375, 0.0, 0.375, 0.7733, 0.375, 0.7733, 0.375, 0.75, 0.375, 0.7461, 0.375, 0.7461, 0.3517, 0.7125, 0.3517, 0.7125, 0.375, 0.7164, 0.375, 0.7164, 0.375, 0.0375, 0.375, 0.0375, 0.375, 0.03362, 0.375, 0.03362, 0.1483, 0.75, 0.1483, 0.75, 0.125, 0.75, 0.3517, 0.75, 0.375, 0.75, 0.3517, 0.75, 0.375, 0.0, 0.375, 0.0, 0.375, 0.0, 0.375, 0.0, 0.375, 0.75, 0.375, 0.75, 0.375, 0.7733, 0.375, 0.7733, 0.625, 0.7733, 0.625, 0.7733, 0.625, 0.75, 0.625, 0.0, 0.625, 0.0, 0.625, 0.0, 0.625, 0.75, 0.625, 0.7733, 0.625, 0.7733, 0.625, 0.75, 0.625, 0.0, 0.625, 0.0, 0.625, 0.0, 0.625, 0.0, 0.625, 0.75, 0.625, 0.75, 0.6483, 0.75, 0.6483, 0.75, 0.625, 0.75, 0.625, 0.75, 0.625, 0.75, 0.625, 0.7733, 0.625, 0.7733, 0.625, 0.0, 0.625, 0.0, 0.625, 0.0, 0.625, 0.0, 0.625, 0.0, 0.625, 0.0, 0.625, 0.0, 0.625, 0.0, 0.625, 0.0, 0.3517, 0.75, 0.3517, 0.75, 0.375, 0.75, 0.375, 0.75, 0.1483, 0.75, 0.1483, 0.75, 0.125, 0.75, 0.125, 0.75, 0.375, 0.0, 0.375, 0.0, 0.375, 0.0, 0.375, 0.0, 0.375, 0.0, 0.375, 0.7733, 0.375, 0.7733, 0.375, 0.75, 0.375, 0.75, 0.375, 0.75, 0.6017, 0.193, 0.625, 0.193, 0.625, 0.1969, 0.6017, 0.1969, 0.6017, 0.1399, 0.625, 0.1399, 0.625, 0.1437, 0.6017, 0.1438, 0.6017, 0.1703, 0.6017, 0.1664, 0.625, 0.1664, 0.625, 0.1703, 0.6017, 0.1172, 0.6017, 0.1133, 0.625, 0.1133, 0.625, 0.1172, 0.6017, 0.2234, 0.6017, 0.2196, 0.625, 0.2196, 0.625, 0.2234, 0.3983, 0.6898, 0.3517, 0.6898, 0.3517, 0.6821, 0.3983, 0.6821, 0.375, 0.6555, 0.3983, 0.6555, 0.3983, 0.6633, 0.3517, 0.6633, 0.3517, 0.6594, 0.375, 0.6367, 0.3517, 0.6328, 0.3517, 0.6328, 0.375, 0.6289, 0.3983, 0.6289, 0.3983, 0.6367, 0.375, 0.6101, 0.3517, 0.6062, 0.3517, 0.6063, 0.375, 0.6024, 0.3983, 0.6024, 0.3983, 0.6101, 0.375, 0.5836, 0.3517, 0.5797, 0.3517, 0.5758, 0.3983, 0.5758, 0.3983, 0.5836, 0.3983, 0.557, 0.3517, 0.557, 0.3517, 0.5531, 0.375, 0.5492, 0.3983, 0.5492, 0.375, 0.5227, 0.3983, 0.5227, 0.3983, 0.5304, 0.375, 0.5304, 0.3517, 0.5266, 0.3517, 0.5266, 0.375, 0.2273, 0.375, 0.2234, 0.375, 0.2234, 0.375, 0.2234, 0.375, 0.2234, 0.375, 0.2273, 0.375, 0.2008, 0.375, 0.1969, 0.375, 0.1969, 0.375, 0.1969, 0.375, 0.2008, 0.375, 0.1703, 0.375, 0.1703, 0.375, 0.1703, 0.375, 0.1664, 0.375, 0.1664, 0.375, 0.1438, 0.375, 0.1438, 0.375, 0.1438, 0.375, 0.1399, 0.375, 0.1399, 0.375, 0.1438, 0.375, 0.1211, 0.375, 0.1172, 0.375, 0.1172, 0.375, 0.1172, 0.375, 0.1172, 0.375, 0.1211, 0.375, 0.0945, 0.375, 0.09063, 0.375, 0.09063, 0.375, 0.09063, 0.375, 0.0945, 0.125, 0.6898, 0.125, 0.6859, 0.1483, 0.6859, 0.1483, 0.6898, 0.6017, 0.5227, 0.6483, 0.5227, 0.6483, 0.5304, 0.6017, 0.5304, 0.6017, 0.5492, 0.6483, 0.5492, 0.6483, 0.557, 0.6017, 0.557, 0.6017, 0.5758, 0.6483, 0.5758, 0.6483, 0.5836, 0.6017, 0.5836, 0.6017, 0.6024, 0.6483, 0.6024, 0.6483, 0.6101, 0.6017, 0.6101, 0.6017, 0.6289, 0.6483, 0.6289, 0.6483, 0.6367, 0.6017, 0.6367, 0.6017, 0.6555, 0.6483, 0.6555, 0.6483, 0.6633, 0.6017, 0.6633, 0.6017, 0.6898, 0.6017, 0.6821, 0.6483, 0.6821, 0.6483, 0.6898, 0.3517, 0.5, 0.375, 0.5039, 0.3517, 0.5039, 0.1483, 0.5, 0.1483, 0.5039, 0.125, 0.5039, 0.375, 0.5227, 0.3517, 0.5266, 0.3517, 0.5227, 0.125, 0.5227, 0.1483, 0.5227, 0.1483, 0.5266, 0.375, 0.5492, 0.3517, 0.5531, 0.3517, 0.5492, 0.375, 0.5304, 0.3517, 0.5304, 0.3517, 0.5266, 0.125, 0.5304, 0.1483, 0.5266, 0.1483, 0.5304, 0.125, 0.5492, 0.1483, 0.5492, 0.1483, 0.5531, 0.375, 0.6024, 0.3517, 0.6063, 0.3517, 0.6024, 0.375, 0.5836, 0.3517, 0.5836, 0.3517, 0.5797, 0.125, 0.5836, 0.1483, 0.5797, 0.1483, 0.5836, 0.125, 0.6024, 0.1483, 0.6024, 0.1483, 0.6062, 0.375, 0.6289, 0.3517, 0.6328, 0.3517, 0.6289, 0.375, 0.6101, 0.3517, 0.6101, 0.3517, 0.6063, 0.125, 0.6101, 0.1483, 0.6062, 0.1483, 0.6101, 0.125, 0.6289, 0.1483, 0.6289, 0.1483, 0.6328, 0.375, 0.6555, 0.3517, 0.6594, 0.3517, 0.6555, 0.375, 0.6367, 0.3517, 0.6367, 0.3517, 0.6328, 0.125, 0.6367, 0.1483, 0.6328, 0.1483, 0.6367, 0.125, 0.6555, 0.1483, 0.6555, 0.1483, 0.6594, 0.375, 0.03362, 0.375, 0.003878, 0.4038, 0.003878, 0.4038, 0.03362, 0.375, 0.4767, 0.375, 0.2733, 0.3983, 0.2733, 0.3983, 0.4767, 0.6017, 0.5039, 0.3983, 0.5039, 0.3983, 0.4767, 0.6017, 0.4767, 0.3983, 0.9767, 0.6017, 0.9767, 0.6131, 1.0, 0.4207, 1.0, 0.6017, 0.7733, 0.3983, 0.7733, 0.4038, 0.7461, 0.5962, 0.7461, 0.6017, 0.2733, 0.3983, 0.2733, 0.3983, 0.2461, 0.6017, 0.2461, 0.625, 0.7733, 0.625, 0.9767, 0.6017, 0.9767, 0.6017, 0.7733, 0.625, 0.7394, 0.625, 0.7461, 0.5962, 0.7461, 0.5962, 0.7164, 0.375, 0.9767, 0.375, 0.7733, 0.3983, 0.7733, 0.3983, 0.9767, 0.625, 0.2273, 0.625, 0.2461, 0.6017, 0.2461, 0.6017, 0.2273, 0.625, 0.2733, 0.625, 0.4767, 0.6017, 0.4767, 0.6017, 0.2733, 0.375, 0.5227, 0.375, 0.5039, 0.3983, 0.5039, 0.3983, 0.5227, 0.1483, 0.6898, 0.1483, 0.7086, 0.125, 0.7086, 0.125, 0.6898, 0.6483, 0.6898, 0.6483, 0.7086, 0.6017, 0.7086, 0.6017, 0.6898, 0.625, 0.003878, 0.625, 0.01058, 0.5962, 0.03362, 0.5962, 0.003878, 0.375, 0.7461, 0.375, 0.7164, 0.4038, 0.7164, 0.4038, 0.7461, 0.5962, 0.7164, 0.4038, 0.7164, 0.3983, 0.7086, 0.6017, 0.7086, 0.3517, 0.7125, 0.1483, 0.7125, 0.1483, 0.7086, 0.3517, 0.7086, 0.6017, 0.04138, 0.3983, 0.04138, 0.4038, 0.03362, 0.5962, 0.03362, 0.8517, 0.7125, 0.6483, 0.7125, 0.6483, 0.7086, 0.8517, 0.7086, 0.6483, 0.7461, 0.8517, 0.7461, 0.8517, 0.75, 0.6483, 0.75, 0.6483, 0.7164, 0.6483, 0.7461, 0.625, 0.7461, 0.625, 0.7164, 0.625, 0.003878, 0.625, 0.03362, 0.625, 0.03362, 0.625, 0.003878, 0.8517, 0.7164, 0.6483, 0.7164, 0.6483, 0.7125, 0.8517, 0.7125, 0.625, 0.1211, 0.625, 0.1399, 0.6017, 0.1399, 0.6017, 0.1211, 0.625, 0.1742, 0.625, 0.193, 0.6017, 0.193, 0.6017, 0.1742, 0.625, 0.7461, 0.625, 0.7461, 0.625, 0.75, 0.625, 0.75, 0.625, 1.0, 0.625, 1.0, 0.625, 0.9767, 0.625, 0.9767, 0.1483, 0.7164, 0.1483, 0.7461, 0.125, 0.7461, 0.125, 0.7164, 0.1483, 0.7461, 0.3517, 0.7461, 0.3517, 0.75, 0.1483, 0.75, 0.3517, 0.7461, 0.3517, 0.7164, 0.375, 0.7164, 0.375, 0.7461, 0.3517, 0.7164, 0.1483, 0.7164, 0.1483, 0.7125, 0.3517, 0.7125, 0.375, 0.003878, 0.375, 0.003878, 0.375, 0.0, 0.375, 0.0, 0.375, 0.7461, 0.375, 0.7461, 0.375, 0.7733, 0.375, 0.7733, 0.375, 0.7164, 0.375, 0.7164, 0.3517, 0.7125, 0.3517, 0.7125, 0.375, 0.03362, 0.375, 0.03362, 0.375, 0.0375, 0.375, 0.0375, 0.625, 0.0945, 0.625, 0.1133, 0.6017, 0.1133, 0.6017, 0.0945, 0.625, 0.1476, 0.625, 0.1664, 0.6017, 0.1664, 0.6017, 0.1476, 0.625, 0.7461, 0.625, 0.7461, 0.625, 0.7733, 0.625, 0.7733, 0.625, 0.003878, 0.625, 0.003878, 0.625, 0.0, 0.625, 0.0, 0.625, 0.06794, 0.625, 0.08675, 0.6017, 0.08675, 0.6017, 0.06794, 0.625, 0.003878, 0.625, 0.03362, 0.625, 0.01058, 0.625, 0.003878, 0.625, 0.7733, 0.625, 0.9767, 0.625, 0.9767, 0.625, 0.7733, 0.625, 0.03362, 0.625, 0.03362, 0.625, 0.0375, 0.625, 0.0375, 0.375, 1.0, 0.375, 1.0, 0.375, 0.9767, 0.375, 0.9767, 0.375, 0.7461, 0.375, 0.7461, 0.375, 0.75, 0.375, 0.75, 0.375, 0.7164, 0.375, 0.7164, 0.3517, 0.7125, 0.3517, 0.7125, 0.375, 0.03362, 0.375, 0.03362, 0.375, 0.0375, 0.375, 0.0375, 0.375, 0.03362, 0.375, 0.003878, 0.375, 0.003878, 0.375, 0.03362, 0.375, 0.7461, 0.375, 0.7164, 0.375, 0.7164, 0.375, 0.7461, 0.3517, 0.7125, 0.1483, 0.7125, 0.1483, 0.7125, 0.3517, 0.7125, 0.375, 0.9767, 0.375, 0.7733, 0.375, 0.7733, 0.375, 0.9767, 0.1483, 0.75, 0.3517, 0.75, 0.3517, 0.75, 0.1483, 0.75, 0.375, 0.0, 0.375, 0.0, 0.375, 0.0, 0.375, 0.0, 0.375, 0.75, 0.375, 0.75, 0.375, 0.7733, 0.375, 0.7733, 0.375, 0.9767, 0.375, 0.7733, 0.375, 0.7733, 0.375, 0.9767, 0.375, 0.75, 0.375, 0.75, 0.3517, 0.75, 0.3517, 0.75, 0.125, 0.75, 0.125, 0.75, 0.1483, 0.75, 0.1483, 0.75, 0.375, 0.0, 0.375, 0.0, 0.375, 0.0, 0.375, 0.0, 0.375, 0.75, 0.375, 0.75, 0.375, 0.7733, 0.375, 0.7733, 0.625, 0.7733, 0.625, 0.9767, 0.625, 0.9767, 0.625, 0.7733, 0.625, 0.75, 0.625, 0.75, 0.625, 0.7733, 0.625, 0.7733, 0.625, 0.0, 0.625, 0.0, 0.625, 0.0, 0.625, 0.0, 0.625, 0.7733, 0.625, 0.9767, 0.625, 0.9767, 0.625, 0.7733, 0.6483, 0.75, 0.6483, 0.75, 0.625, 0.75, 0.625, 0.75, 0.625, 0.7733, 0.625, 0.7733, 0.625, 0.75, 0.625, 0.75, 0.625, 0.0, 0.625, 0.0, 0.625, 0.0, 0.625, 0.0, 0.625, 1.0, 0.625, 1.0, 0.625, 0.9767, 0.625, 0.9767, 0.6483, 0.75, 0.6483, 0.75, 0.625, 0.75, 0.625, 0.75, 0.625, 0.75, 0.625, 0.75, 0.625, 0.75, 0.625, 0.75, 0.625, 0.0, 0.625, 0.0, 0.625, 0.0, 0.625, 0.0, 0.625, 0.0, 0.625, 0.0, 0.625, 0.0, 0.625, 0.0, 0.625, 0.0, 0.625, 0.0, 0.625, 0.0, 0.625, 0.0, 0.625, 0.7733, 0.625, 0.9767, 0.625, 0.9767, 0.625, 0.7733, 0.8517, 0.75, 0.6483, 0.75, 0.6483, 0.75, 0.8517, 0.75, 0.625, 0.75, 0.625, 0.75, 0.625, 0.75, 0.625, 0.75, 0.375, 0.75, 0.375, 0.75, 0.3517, 0.75, 0.3517, 0.75, 0.125, 0.75, 0.125, 0.75, 0.1483, 0.75, 0.1483, 0.75, 0.375, 0.0, 0.375, 0.0, 0.375, 0.0, 0.375, 0.0, 0.375, 0.75, 0.375, 0.75, 0.375, 0.75, 0.375, 0.75, 0.375, 0.0, 0.375, 0.0, 0.375, 0.0, 0.375, 0.0, 0.375, 0.75, 0.375, 0.75, 0.375, 0.75, 0.375, 0.75, 0.375, 0.9767, 0.375, 0.7733, 0.375, 0.7733, 0.375, 0.9767, 0.3517, 0.75, 0.1483, 0.75, 0.1483, 0.75, 0.3517, 0.75, 0.375, 0.7733, 0.375, 0.7733, 0.375, 0.75, 0.375, 0.75, 0.375, 0.7733, 0.375, 0.7733, 0.375, 0.75, 0.375, 0.75, 0.375, 0.0, 0.375, 0.0, 0.375, 0.0, 0.375, 0.0, 0.375, 0.0, 0.375, 0.0, 0.375, 0.0, 0.375, 0.0, 0.375, 0.6555, 0.375, 0.6367, 0.3983, 0.6367, 0.3983, 0.6555, 0.625, 0.75, 0.625, 0.75, 0.625, 0.7733, 0.625, 0.7733, 0.3517, 0.7086, 0.3517, 0.6898, 0.3983, 0.6898, 0.3983, 0.7086, 0.3517, 0.6821, 0.3517, 0.6633, 0.3983, 0.6633, 0.3983, 0.6821, 0.625, 0.0, 0.625, 0.0, 0.625, 0.0, 0.625, 0.0, 0.625, 0.04138, 0.625, 0.06018, 0.6017, 0.06018, 0.6017, 0.04138, 0.625, 0.2008, 0.625, 0.2196, 0.6017, 0.2196, 0.6017, 0.2008, 0.625, 0.7164, 0.625, 0.7461, 0.625, 0.7461, 0.625, 0.7394, 0.625, 0.0, 0.625, 0.0, 0.625, 0.0, 0.625, 0.0, 0.625, 0.7164, 0.625, 0.7164, 0.6483, 0.7125, 0.6483, 0.7125, 0.625, 0.7733, 0.625, 0.7733, 0.625, 0.75, 0.625, 0.75, 0.375, 0.6289, 0.375, 0.6101, 0.3983, 0.6101, 0.3983, 0.6289, 0.375, 0.6024, 0.375, 0.5836, 0.3983, 0.5836, 0.3983, 0.6024, 0.3517, 0.5758, 0.3517, 0.557, 0.3983, 0.557, 0.3983, 0.5758, 0.375, 0.5492, 0.375, 0.5304, 0.3983, 0.5304, 0.3983, 0.5492, 0.375, 0.2461, 0.375, 0.2273, 0.3983, 0.2273, 0.3983, 0.2461, 0.375, 0.2196, 0.375, 0.2008, 0.3983, 0.2008, 0.3983, 0.2196, 0.1483, 0.557, 0.1483, 0.5758, 0.125, 0.5758, 0.125, 0.557, 0.375, 0.1664, 0.375, 0.1476, 0.3983, 0.1476, 0.3983, 0.1664, 0.375, 0.1399, 0.375, 0.1211, 0.3983, 0.1211, 0.3983, 0.1399, 0.375, 0.1133, 0.375, 0.0945, 0.3983, 0.0945, 0.3983, 0.1133, 0.1483, 0.6633, 0.1483, 0.6821, 0.125, 0.6821, 0.125, 0.6633, 0.6483, 0.5039, 0.6483, 0.5227, 0.6017, 0.5227, 0.6017, 0.5039, 0.6483, 0.5304, 0.6483, 0.5492, 0.6017, 0.5492, 0.6017, 0.5304, 0.6483, 0.557, 0.6483, 0.5758, 0.6017, 0.5758, 0.6017, 0.557, 0.6483, 0.5836, 0.6483, 0.6024, 0.6017, 0.6024, 0.6017, 0.5836, 0.6483, 0.6101, 0.6483, 0.6289, 0.6017, 0.6289, 0.6017, 0.6101, 0.6483, 0.6367, 0.6483, 0.6555, 0.6017, 0.6555, 0.6017, 0.6367, 0.6483, 0.6633, 0.6483, 0.6821, 0.6017, 0.6821, 0.6017, 0.6633, 0.8517, 0.5304, 0.6483, 0.5304, 0.6483, 0.5227, 0.8517, 0.5227, 0.8517, 0.557, 0.6483, 0.557, 0.6483, 0.5492, 0.8517, 0.5492, 0.8517, 0.5836, 0.6483, 0.5836, 0.6483, 0.5758, 0.8517, 0.5758, 0.8517, 0.6101, 0.6483, 0.6101, 0.6483, 0.6024, 0.8517, 0.6024, 0.8517, 0.6367, 0.6483, 0.6367, 0.6483, 0.6289, 0.8517, 0.6289, 0.8517, 0.6633, 0.6483, 0.6633, 0.6483, 0.6555, 0.8517, 0.6555, 0.8517, 0.6898, 0.6483, 0.6898, 0.6483, 0.6821, 0.8517, 0.6821, 0.3517, 0.5266, 0.1483, 0.5266, 0.1483, 0.5266, 0.3517, 0.5266, 0.3517, 0.557, 0.1483, 0.557, 0.1483, 0.5531, 0.3517, 0.5531, 0.3517, 0.5797, 0.1483, 0.5797, 0.1483, 0.5758, 0.3517, 0.5758, 0.3517, 0.6062, 0.1483, 0.6062, 0.1483, 0.6063, 0.3517, 0.6063, 0.3517, 0.6328, 0.1483, 0.6328, 0.1483, 0.6328, 0.3517, 0.6328, 0.3517, 0.6633, 0.1483, 0.6633, 0.1483, 0.6594, 0.3517, 0.6594, 0.3517, 0.6898, 0.1483, 0.6898, 0.1483, 0.6821, 0.3517, 0.6821, 0.6017, 0.5304, 0.3983, 0.5304, 0.3983, 0.5227, 0.6017, 0.5227, 0.6017, 0.557, 0.3983, 0.557, 0.3983, 0.5492, 0.6017, 0.5492, 0.6017, 0.5836, 0.3983, 0.5836, 0.3983, 0.5758, 0.6017, 0.5758, 0.6017, 0.6101, 0.3983, 0.6101, 0.3983, 0.6024, 0.6017, 0.6024, 0.6017, 0.6367, 0.3983, 0.6367, 0.3983, 0.6289, 0.6017, 0.6289, 0.6017, 0.6633, 0.3983, 0.6633, 0.3983, 0.6555, 0.6017, 0.6555, 0.6017, 0.6898, 0.3983, 0.6898, 0.3983, 0.6821, 0.6017, 0.6821, 0.6017, 0.06794, 0.3983, 0.06794, 0.3983, 0.06018, 0.6017, 0.06018, 0.6017, 0.0945, 0.3983, 0.0945, 0.3983, 0.08675, 0.6017, 0.08675, 0.6017, 0.1211, 0.3983, 0.1211, 0.3983, 0.1133, 0.6017, 0.1133, 0.6017, 0.1476, 0.3983, 0.1476, 0.3983, 0.1399, 0.6017, 0.1399, 0.6017, 0.1742, 0.3983, 0.1742, 0.3983, 0.1664, 0.6017, 0.1664, 0.6017, 0.2008, 0.3983, 0.2008, 0.3983, 0.193, 0.6017, 0.193, 0.6017, 0.2273, 0.3983, 0.2273, 0.3983, 0.2196, 0.6017, 0.2196, 0.3517, 0.5039, 0.1483, 0.5039, 0.1483, 0.5, 0.3517, 0.5, 0.3517, 0.5227, 0.3517, 0.5039, 0.375, 0.5039, 0.375, 0.5227, 0.1483, 0.5039, 0.1483, 0.5227, 0.125, 0.5227, 0.125, 0.5039, 0.3517, 0.5266, 0.1483, 0.5266, 0.1483, 0.5227, 0.3517, 0.5227, 0.3517, 0.5266, 0.3517, 0.5266, 0.375, 0.5227, 0.375, 0.5227, 0.375, 0.4767, 0.375, 0.4767, 0.375, 0.5039, 0.375, 0.5039, 0.375, 0.2273, 0.375, 0.2273, 0.375, 0.2234, 0.375, 0.2234, 0.375, 0.2461, 0.375, 0.2461, 0.375, 0.2733, 0.375, 0.2733, 0.3517, 0.5492, 0.3517, 0.5304, 0.375, 0.5304, 0.375, 0.5492, 0.1483, 0.5304, 0.1483, 0.5492, 0.125, 0.5492, 0.125, 0.5304, 0.3517, 0.5304, 0.1483, 0.5304, 0.1483, 0.5266, 0.3517, 0.5266, 0.3517, 0.5531, 0.1483, 0.5531, 0.1483, 0.5492, 0.3517, 0.5492, 0.375, 0.2234, 0.375, 0.2234, 0.375, 0.2196, 0.375, 0.2196, 0.375, 0.1969, 0.375, 0.1969, 0.375, 0.2008, 0.375, 0.2008, 0.3517, 0.5531, 0.3517, 0.5531, 0.375, 0.5492, 0.375, 0.5492, 0.3517, 0.5266, 0.3517, 0.5266, 0.375, 0.5304, 0.375, 0.5304, 0.3517, 0.6024, 0.3517, 0.5836, 0.375, 0.5836, 0.375, 0.6024, 0.1483, 0.5836, 0.1483, 0.6024, 0.125, 0.6024, 0.125, 0.5836, 0.3517, 0.5836, 0.1483, 0.5836, 0.1483, 0.5797, 0.3517, 0.5797, 0.3517, 0.6063, 0.1483, 0.6062, 0.1483, 0.6024, 0.3517, 0.6024, 0.375, 0.1703, 0.375, 0.1703, 0.375, 0.1664, 0.375, 0.1664, 0.375, 0.1438, 0.375, 0.1438, 0.375, 0.1476, 0.375, 0.1476, 0.375, 0.5836, 0.375, 0.5836, 0.3517, 0.5797, 0.3517, 0.5797, 0.3517, 0.6063, 0.3517, 0.6063, 0.375, 0.6024, 0.375, 0.6024, 0.3517, 0.6289, 0.3517, 0.6101, 0.375, 0.6101, 0.375, 0.6289, 0.1483, 0.6101, 0.1483, 0.6289, 0.125, 0.6289, 0.125, 0.6101, 0.3517, 0.6101, 0.1483, 0.6101, 0.1483, 0.6062, 0.3517, 0.6063, 0.3517, 0.6328, 0.1483, 0.6328, 0.1483, 0.6289, 0.3517, 0.6289, 0.3517, 0.6328, 0.3517, 0.6328, 0.375, 0.6289, 0.375, 0.6289, 0.3517, 0.6063, 0.3517, 0.6062, 0.375, 0.6101, 0.375, 0.6101, 0.375, 0.1211, 0.375, 0.1211, 0.375, 0.1172, 0.375, 0.1172, 0.375, 0.1438, 0.375, 0.1438, 0.375, 0.1399, 0.375, 0.1399, 0.3517, 0.6555, 0.3517, 0.6367, 0.375, 0.6367, 0.375, 0.6555, 0.1483, 0.6367, 0.1483, 0.6555, 0.125, 0.6555, 0.125, 0.6367, 0.3517, 0.6367, 0.1483, 0.6367, 0.1483, 0.6328, 0.3517, 0.6328, 0.3517, 0.6594, 0.1483, 0.6594, 0.1483, 0.6555, 0.3517, 0.6555, 0.3517, 0.6594, 0.3517, 0.6594, 0.375, 0.6555, 0.375, 0.6555, 0.3517, 0.6328, 0.3517, 0.6328, 0.375, 0.6367, 0.375, 0.6367, 0.375, 0.1172, 0.375, 0.1172, 0.375, 0.1133, 0.375, 0.1133, 0.375, 0.09063, 0.375, 0.09063, 0.375, 0.0945, 0.375, 0.0945, 0.3983, 0.5039, 0.6017, 0.5039, 0.6017, 0.5227, 0.3983, 0.5227])
me_cube.materials.append(mat_material)
me_cube.materials.append(mat_material_001)
me_cube.use_mirror_vertex_groups = False
me_cube.update()

# ---- objects
ob_cube = bpy.data.objects.new('Cube', me_cube)
ob_light = bpy.data.objects.new('Light', light_light)
ob_camera = bpy.data.objects.new('Camera', cam_camera)

# ---- transforms, parenting, visibility, modifiers, constraints
ob_cube.location = (0.0, 0.0, 0.0)
ob_cube.lock_rotations_4d = False
ob_cube.empty_display_type = 'ARROWS'
ob_cube.lineart.crease_threshold = 0.0
ob_light.location = (4.076, 1.005, 5.904)
ob_light.rotation_euler = (0.6503, 0.05522, 1.866)
ob_light.lock_rotations_4d = False
ob_light.empty_display_type = 'ARROWS'
ob_light.color = (0.0, 0.0, 0.0, 0.0)
ob_light.lineart.crease_threshold = 0.0
ob_camera.location = (7.359, -6.926, 4.958)
ob_camera.rotation_euler = (1.109, 0.0, 0.8149)
ob_camera.lock_rotations_4d = False
ob_camera.empty_display_type = 'ARROWS'
ob_camera.color = (0.0, 0.0, 0.0, 0.0)
ob_camera.display_type = 'WIRE'
ob_camera.lineart.crease_threshold = 0.0

# ---- collection membership
col_collection.objects.link(ob_cube)
col_collection.objects.link(ob_light)
col_collection.objects.link(ob_camera)

# ---- scene / render settings (as saved in the file)
scene.camera = ob_camera
scene.frame_start = 1; scene.frame_end = 250; scene.frame_set(1)
scene.render.engine = 'BLENDER_EEVEE_NEXT'
scene.cycles.sampling_pattern = 'TABULATED_SOBOL'
scene.cycles.use_light_tree = False
scene.view_settings.view_transform = 'Filmic'
bpy.context.view_layer.update()
